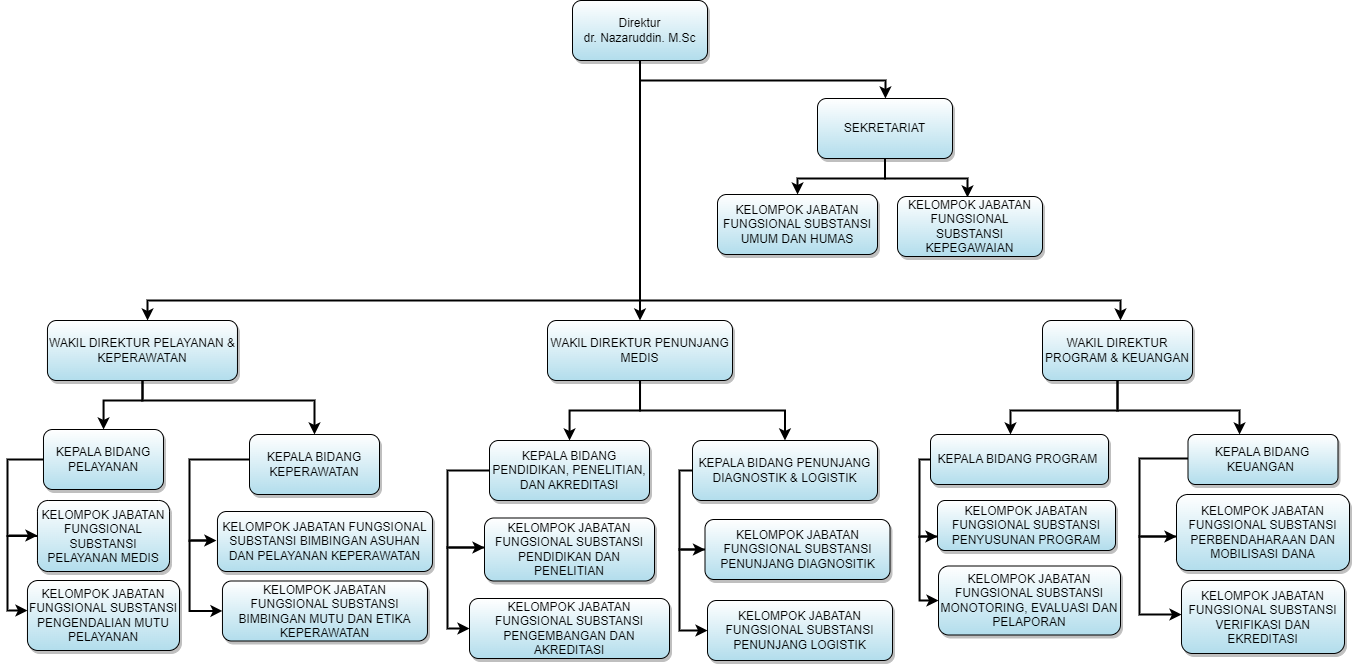

The diagram above was exported from draw.io. Its source (the exported page's mxGraphModel, read from the mxfile embedded in the PNG):
<mxGraphModel dx="2537" dy="908" grid="1" gridSize="10" guides="1" tooltips="1" connect="1" arrows="1" fold="1" page="1" pageScale="1" pageWidth="850" pageHeight="1100" math="0" shadow="0">
  <root>
    <mxCell id="0" />
    <mxCell id="1" parent="0" />
    <mxCell id="DfSpS1e8RW7C2g7LEvFw-5" value="" style="edgeStyle=orthogonalEdgeStyle;rounded=0;orthogonalLoop=1;jettySize=auto;html=1;fontFamily=Helvetica;labelBorderColor=none;labelBackgroundColor=default;shadow=0;strokeWidth=2;" parent="1" target="DfSpS1e8RW7C2g7LEvFw-4" edge="1">
      <mxGeometry relative="1" as="geometry">
        <mxPoint x="0.5" y="50" as="sourcePoint" />
        <Array as="points">
          <mxPoint x="1" y="90" />
          <mxPoint x="246" y="90" />
        </Array>
      </mxGeometry>
    </mxCell>
    <mxCell id="DfSpS1e8RW7C2g7LEvFw-12" value="" style="edgeStyle=orthogonalEdgeStyle;rounded=0;orthogonalLoop=1;jettySize=auto;html=1;fontFamily=Helvetica;labelBorderColor=none;labelBackgroundColor=default;shadow=0;strokeWidth=2;" parent="1" source="DfSpS1e8RW7C2g7LEvFw-1" target="DfSpS1e8RW7C2g7LEvFw-11" edge="1">
      <mxGeometry relative="1" as="geometry" />
    </mxCell>
    <mxCell id="DfSpS1e8RW7C2g7LEvFw-14" value="" style="edgeStyle=orthogonalEdgeStyle;rounded=0;orthogonalLoop=1;jettySize=auto;html=1;fontFamily=Helvetica;labelBorderColor=none;labelBackgroundColor=default;shadow=0;strokeWidth=2;" parent="1" source="DfSpS1e8RW7C2g7LEvFw-1" target="DfSpS1e8RW7C2g7LEvFw-13" edge="1">
      <mxGeometry relative="1" as="geometry">
        <Array as="points">
          <mxPoint y="310" />
          <mxPoint x="-492" y="310" />
        </Array>
      </mxGeometry>
    </mxCell>
    <mxCell id="DfSpS1e8RW7C2g7LEvFw-17" value="" style="edgeStyle=orthogonalEdgeStyle;rounded=0;orthogonalLoop=1;jettySize=auto;html=1;fontFamily=Helvetica;labelBorderColor=none;labelBackgroundColor=default;shadow=0;strokeWidth=2;" parent="1" edge="1">
      <mxGeometry relative="1" as="geometry">
        <mxPoint x="0.5" y="70" as="sourcePoint" />
        <mxPoint x="480.9999999999998" y="330" as="targetPoint" />
        <Array as="points">
          <mxPoint x="1" y="310" />
          <mxPoint x="481" y="310" />
        </Array>
      </mxGeometry>
    </mxCell>
    <mxCell id="DfSpS1e8RW7C2g7LEvFw-1" value="Direktur&lt;br&gt;dr. Nazaruddin. M.Sc" style="rounded=1;html=1;fontFamily=Helvetica;labelBorderColor=none;labelBackgroundColor=none;shadow=1;whiteSpace=wrap;gradientColor=#B2DDEC;glass=0;" parent="1" vertex="1">
      <mxGeometry x="-67" y="10" width="135" height="60" as="geometry" />
    </mxCell>
    <mxCell id="DfSpS1e8RW7C2g7LEvFw-7" value="" style="edgeStyle=orthogonalEdgeStyle;rounded=0;orthogonalLoop=1;jettySize=auto;html=1;fontFamily=Helvetica;labelBorderColor=none;labelBackgroundColor=default;shadow=0;strokeWidth=2;" parent="1" source="DfSpS1e8RW7C2g7LEvFw-4" target="DfSpS1e8RW7C2g7LEvFw-6" edge="1">
      <mxGeometry relative="1" as="geometry" />
    </mxCell>
    <mxCell id="DfSpS1e8RW7C2g7LEvFw-10" value="" style="edgeStyle=orthogonalEdgeStyle;rounded=0;orthogonalLoop=1;jettySize=auto;html=1;fontFamily=Helvetica;labelBorderColor=none;labelBackgroundColor=default;shadow=0;strokeWidth=2;" parent="1" edge="1">
      <mxGeometry relative="1" as="geometry">
        <Array as="points">
          <mxPoint x="246" y="188" />
          <mxPoint x="328" y="188" />
        </Array>
        <mxPoint x="245.5" y="169" as="sourcePoint" />
        <mxPoint x="328" y="207" as="targetPoint" />
      </mxGeometry>
    </mxCell>
    <mxCell id="DfSpS1e8RW7C2g7LEvFw-4" value="SEKRETARIAT&lt;br&gt;" style="rounded=1;html=1;fontFamily=Helvetica;labelBorderColor=none;labelBackgroundColor=none;shadow=1;whiteSpace=wrap;gradientColor=#B2DDEC;" parent="1" vertex="1">
      <mxGeometry x="178" y="108" width="135" height="60" as="geometry" />
    </mxCell>
    <mxCell id="DfSpS1e8RW7C2g7LEvFw-6" value="KELOMPOK JABATAN FUNGSIONAL SUBSTANSI UMUM DAN HUMAS" style="rounded=1;html=1;fontFamily=Helvetica;labelBorderColor=none;labelBackgroundColor=none;shadow=1;whiteSpace=wrap;gradientColor=#B2DDEC;" parent="1" vertex="1">
      <mxGeometry x="78" y="204" width="160" height="60" as="geometry" />
    </mxCell>
    <mxCell id="DfSpS1e8RW7C2g7LEvFw-9" value="KELOMPOK JABATAN FUNGSIONAL SUBSTANSI KEPEGAWAIAN" style="rounded=1;html=1;fontFamily=Helvetica;labelBorderColor=none;labelBackgroundColor=none;shadow=1;whiteSpace=wrap;gradientColor=#B2DDEC;" parent="1" vertex="1">
      <mxGeometry x="258" y="206" width="145" height="60" as="geometry" />
    </mxCell>
    <mxCell id="DfSpS1e8RW7C2g7LEvFw-37" value="" style="edgeStyle=orthogonalEdgeStyle;rounded=0;orthogonalLoop=1;jettySize=auto;html=1;fontFamily=Helvetica;labelBorderColor=none;labelBackgroundColor=default;shadow=0;strokeWidth=2;" parent="1" source="DfSpS1e8RW7C2g7LEvFw-11" target="DfSpS1e8RW7C2g7LEvFw-36" edge="1">
      <mxGeometry relative="1" as="geometry" />
    </mxCell>
    <mxCell id="DfSpS1e8RW7C2g7LEvFw-47" value="" style="edgeStyle=orthogonalEdgeStyle;rounded=0;orthogonalLoop=1;jettySize=auto;html=1;fontFamily=Helvetica;labelBorderColor=none;labelBackgroundColor=default;shadow=0;strokeWidth=2;" parent="1" source="DfSpS1e8RW7C2g7LEvFw-11" target="DfSpS1e8RW7C2g7LEvFw-46" edge="1">
      <mxGeometry relative="1" as="geometry" />
    </mxCell>
    <mxCell id="DfSpS1e8RW7C2g7LEvFw-11" value="WAKIL DIREKTUR PENUNJANG MEDIS" style="rounded=1;html=1;fontFamily=Helvetica;labelBorderColor=none;labelBackgroundColor=none;shadow=1;whiteSpace=wrap;gradientColor=#B2DDEC;" parent="1" vertex="1">
      <mxGeometry x="-92" y="330" width="185" height="60" as="geometry" />
    </mxCell>
    <mxCell id="DfSpS1e8RW7C2g7LEvFw-19" value="" style="edgeStyle=orthogonalEdgeStyle;rounded=0;orthogonalLoop=1;jettySize=auto;html=1;fontFamily=Helvetica;labelBorderColor=none;labelBackgroundColor=default;shadow=0;strokeWidth=2;" parent="1" source="DfSpS1e8RW7C2g7LEvFw-13" target="DfSpS1e8RW7C2g7LEvFw-18" edge="1">
      <mxGeometry relative="1" as="geometry">
        <Array as="points">
          <mxPoint x="-497" y="410" />
          <mxPoint x="-536" y="410" />
        </Array>
      </mxGeometry>
    </mxCell>
    <mxCell id="DfSpS1e8RW7C2g7LEvFw-23" value="" style="edgeStyle=orthogonalEdgeStyle;rounded=0;orthogonalLoop=1;jettySize=auto;html=1;fontFamily=Helvetica;labelBorderColor=none;labelBackgroundColor=default;shadow=0;strokeWidth=2;" parent="1" source="DfSpS1e8RW7C2g7LEvFw-13" target="DfSpS1e8RW7C2g7LEvFw-22" edge="1">
      <mxGeometry relative="1" as="geometry">
        <Array as="points">
          <mxPoint x="-497" y="410" />
          <mxPoint x="-325" y="410" />
        </Array>
      </mxGeometry>
    </mxCell>
    <mxCell id="DfSpS1e8RW7C2g7LEvFw-13" value="WAKIL DIREKTUR PELAYANAN &amp;amp; KEPERAWATAN" style="rounded=1;html=1;fontFamily=Helvetica;labelBorderColor=none;labelBackgroundColor=none;shadow=1;whiteSpace=wrap;gradientColor=#B2DDEC;" parent="1" vertex="1">
      <mxGeometry x="-592.04" y="330" width="190" height="60" as="geometry" />
    </mxCell>
    <mxCell id="DfSpS1e8RW7C2g7LEvFw-55" value="" style="edgeStyle=orthogonalEdgeStyle;rounded=0;orthogonalLoop=1;jettySize=auto;html=1;fontFamily=Helvetica;labelBorderColor=none;labelBackgroundColor=default;shadow=0;strokeWidth=2;" parent="1" source="DfSpS1e8RW7C2g7LEvFw-16" target="DfSpS1e8RW7C2g7LEvFw-54" edge="1">
      <mxGeometry relative="1" as="geometry">
        <Array as="points">
          <mxPoint x="478" y="420" />
          <mxPoint x="371" y="420" />
        </Array>
      </mxGeometry>
    </mxCell>
    <mxCell id="DfSpS1e8RW7C2g7LEvFw-57" value="" style="edgeStyle=orthogonalEdgeStyle;rounded=0;orthogonalLoop=1;jettySize=auto;html=1;fontFamily=Helvetica;labelBorderColor=none;labelBackgroundColor=default;shadow=0;strokeWidth=2;" parent="1" source="DfSpS1e8RW7C2g7LEvFw-16" target="DfSpS1e8RW7C2g7LEvFw-56" edge="1">
      <mxGeometry relative="1" as="geometry">
        <Array as="points">
          <mxPoint x="478" y="420" />
          <mxPoint x="600" y="420" />
        </Array>
      </mxGeometry>
    </mxCell>
    <mxCell id="DfSpS1e8RW7C2g7LEvFw-16" value="WAKIL DIREKTUR PROGRAM &amp;amp; KEUANGAN&lt;br&gt;" style="rounded=1;html=1;fontFamily=Helvetica;labelBorderColor=none;labelBackgroundColor=none;shadow=1;whiteSpace=wrap;gradientColor=#B2DDEC;" parent="1" vertex="1">
      <mxGeometry x="403" y="330" width="150" height="60" as="geometry" />
    </mxCell>
    <mxCell id="DfSpS1e8RW7C2g7LEvFw-25" value="" style="edgeStyle=orthogonalEdgeStyle;rounded=0;orthogonalLoop=1;jettySize=auto;html=1;fontFamily=Helvetica;labelBorderColor=none;labelBackgroundColor=default;shadow=0;strokeWidth=2;" parent="1" source="DfSpS1e8RW7C2g7LEvFw-18" target="DfSpS1e8RW7C2g7LEvFw-24" edge="1">
      <mxGeometry relative="1" as="geometry">
        <Array as="points">
          <mxPoint x="-632" y="469" />
          <mxPoint x="-632" y="545" />
        </Array>
      </mxGeometry>
    </mxCell>
    <mxCell id="DfSpS1e8RW7C2g7LEvFw-18" value="KEPALA BIDANG PELAYANAN" style="rounded=1;html=1;fontFamily=Helvetica;labelBorderColor=none;labelBackgroundColor=none;shadow=1;whiteSpace=wrap;gradientColor=#B2DDEC;" parent="1" vertex="1">
      <mxGeometry x="-596.02" y="439" width="120" height="60" as="geometry" />
    </mxCell>
    <mxCell id="DfSpS1e8RW7C2g7LEvFw-31" value="" style="edgeStyle=orthogonalEdgeStyle;rounded=0;orthogonalLoop=1;jettySize=auto;html=1;fontFamily=Helvetica;labelBorderColor=none;labelBackgroundColor=default;shadow=0;strokeWidth=2;entryX=-0.005;entryY=0.485;entryDx=0;entryDy=0;entryPerimeter=0;" parent="1" source="DfSpS1e8RW7C2g7LEvFw-22" edge="1" target="DfSpS1e8RW7C2g7LEvFw-30">
      <mxGeometry relative="1" as="geometry">
        <mxPoint x="-437.03999999999996" y="539" as="targetPoint" />
        <Array as="points">
          <mxPoint x="-450" y="469" />
          <mxPoint x="-450" y="550" />
          <mxPoint x="-437" y="550" />
        </Array>
      </mxGeometry>
    </mxCell>
    <mxCell id="DfSpS1e8RW7C2g7LEvFw-22" value="KEPALA BIDANG KEPERAWATAN" style="rounded=1;html=1;fontFamily=Helvetica;labelBorderColor=none;labelBackgroundColor=none;shadow=1;whiteSpace=wrap;gradientColor=#B2DDEC;" parent="1" vertex="1">
      <mxGeometry x="-389.99999999999994" y="444" width="130" height="60" as="geometry" />
    </mxCell>
    <mxCell id="DfSpS1e8RW7C2g7LEvFw-29" value="" style="edgeStyle=orthogonalEdgeStyle;rounded=0;orthogonalLoop=1;jettySize=auto;html=1;fontFamily=Helvetica;labelBorderColor=none;labelBackgroundColor=default;shadow=0;strokeWidth=2;" parent="1" source="DfSpS1e8RW7C2g7LEvFw-24" target="DfSpS1e8RW7C2g7LEvFw-28" edge="1">
      <mxGeometry relative="1" as="geometry">
        <Array as="points">
          <mxPoint x="-632" y="545" />
          <mxPoint x="-632" y="620" />
        </Array>
      </mxGeometry>
    </mxCell>
    <mxCell id="DfSpS1e8RW7C2g7LEvFw-24" value="KELOMPOK JABATAN FUNGSIONAL SUBSTANSI PELAYANAN MEDIS" style="rounded=1;html=1;fontFamily=Helvetica;labelBorderColor=none;labelBackgroundColor=none;shadow=1;whiteSpace=wrap;gradientColor=#B2DDEC;" parent="1" vertex="1">
      <mxGeometry x="-602.04" y="510" width="132.04" height="71" as="geometry" />
    </mxCell>
    <mxCell id="DfSpS1e8RW7C2g7LEvFw-28" value="KELOMPOK JABATAN FUNGSIONAL SUBSTANSI PENGENDALIAN MUTU PELAYANAN" style="rounded=1;html=1;fontFamily=Helvetica;labelBorderColor=none;labelBackgroundColor=none;shadow=1;whiteSpace=wrap;gradientColor=#B2DDEC;" parent="1" vertex="1">
      <mxGeometry x="-612.04" y="590" width="152.04" height="70" as="geometry" />
    </mxCell>
    <mxCell id="DfSpS1e8RW7C2g7LEvFw-33" value="" style="edgeStyle=orthogonalEdgeStyle;rounded=0;orthogonalLoop=1;jettySize=auto;html=1;fontFamily=Helvetica;labelBorderColor=none;labelBackgroundColor=default;shadow=0;strokeWidth=2;" parent="1" target="DfSpS1e8RW7C2g7LEvFw-32" edge="1">
      <mxGeometry relative="1" as="geometry">
        <mxPoint x="-430" y="550" as="sourcePoint" />
        <Array as="points">
          <mxPoint x="-437" y="550" />
          <mxPoint x="-450" y="550" />
          <mxPoint x="-450" y="620" />
        </Array>
      </mxGeometry>
    </mxCell>
    <mxCell id="DfSpS1e8RW7C2g7LEvFw-30" value="KELOMPOK JABATAN FUNGSIONAL SUBSTANSI BIMBINGAN ASUHAN DAN PELAYANAN KEPERAWATAN" style="rounded=1;html=1;align=center;fontFamily=Helvetica;labelBorderColor=none;labelBackgroundColor=none;shadow=1;whiteSpace=wrap;gradientColor=#B2DDEC;" parent="1" vertex="1">
      <mxGeometry x="-422.03999999999996" y="521" width="215" height="60" as="geometry" />
    </mxCell>
    <mxCell id="DfSpS1e8RW7C2g7LEvFw-32" value="KELOMPOK JABATAN FUNGSIONAL SUBSTANSI BIMBINGAN MUTU DAN ETIKA KEPERAWATAN" style="rounded=1;html=1;align=center;fontFamily=Helvetica;labelBorderColor=none;labelBackgroundColor=none;shadow=1;whiteSpace=wrap;gradientColor=#B2DDEC;" parent="1" vertex="1">
      <mxGeometry x="-417.03999999999996" y="590.5" width="205" height="60" as="geometry" />
    </mxCell>
    <mxCell id="DfSpS1e8RW7C2g7LEvFw-41" value="" style="edgeStyle=orthogonalEdgeStyle;rounded=0;orthogonalLoop=1;jettySize=auto;html=1;fontFamily=Helvetica;labelBorderColor=none;labelBackgroundColor=default;shadow=0;strokeWidth=2;" parent="1" source="DfSpS1e8RW7C2g7LEvFw-36" target="DfSpS1e8RW7C2g7LEvFw-40" edge="1">
      <mxGeometry relative="1" as="geometry">
        <Array as="points">
          <mxPoint x="-192" y="480" />
          <mxPoint x="-192" y="557" />
        </Array>
      </mxGeometry>
    </mxCell>
    <mxCell id="DfSpS1e8RW7C2g7LEvFw-36" value="KEPALA BIDANG PENDIDIKAN, PENELITIAN, DAN AKREDITASI" style="rounded=1;html=1;fontFamily=Helvetica;labelBorderColor=none;labelBackgroundColor=none;shadow=1;whiteSpace=wrap;gradientColor=#B2DDEC;" parent="1" vertex="1">
      <mxGeometry x="-150" y="450" width="160" height="60" as="geometry" />
    </mxCell>
    <mxCell id="DfSpS1e8RW7C2g7LEvFw-44" value="" style="edgeStyle=orthogonalEdgeStyle;rounded=0;orthogonalLoop=1;jettySize=auto;html=1;fontFamily=Helvetica;labelBorderColor=none;labelBackgroundColor=default;shadow=0;strokeWidth=2;" parent="1" source="DfSpS1e8RW7C2g7LEvFw-40" target="DfSpS1e8RW7C2g7LEvFw-43" edge="1">
      <mxGeometry relative="1" as="geometry">
        <Array as="points">
          <mxPoint x="-192" y="557" />
          <mxPoint x="-192" y="638" />
        </Array>
      </mxGeometry>
    </mxCell>
    <mxCell id="DfSpS1e8RW7C2g7LEvFw-40" value="KELOMPOK JABATAN FUNGSIONAL SUBSTANSI PENDIDIKAN DAN PENELITIAN" style="rounded=1;html=1;fontFamily=Helvetica;labelBorderColor=none;labelBackgroundColor=none;shadow=1;whiteSpace=wrap;gradientColor=#B2DDEC;" parent="1" vertex="1">
      <mxGeometry x="-155" y="527.5" width="170" height="63" as="geometry" />
    </mxCell>
    <mxCell id="DfSpS1e8RW7C2g7LEvFw-43" value="KELOMPOK JABATAN FUNGSIONAL SUBSTANSI PENGEMBANGAN DAN AKREDITASI" style="rounded=1;html=1;fontFamily=Helvetica;labelBorderColor=none;labelBackgroundColor=none;shadow=1;whiteSpace=wrap;gradientColor=#B2DDEC;" parent="1" vertex="1">
      <mxGeometry x="-170" y="608" width="200" height="60" as="geometry" />
    </mxCell>
    <mxCell id="DfSpS1e8RW7C2g7LEvFw-49" value="" style="edgeStyle=orthogonalEdgeStyle;rounded=0;orthogonalLoop=1;jettySize=auto;html=1;fontFamily=Helvetica;labelBorderColor=none;labelBackgroundColor=default;shadow=0;strokeWidth=2;" parent="1" source="DfSpS1e8RW7C2g7LEvFw-46" target="DfSpS1e8RW7C2g7LEvFw-48" edge="1">
      <mxGeometry relative="1" as="geometry">
        <Array as="points">
          <mxPoint x="40" y="480" />
          <mxPoint x="40" y="559" />
        </Array>
      </mxGeometry>
    </mxCell>
    <mxCell id="DfSpS1e8RW7C2g7LEvFw-46" value="KEPALA BIDANG PENUNJANG DIAGNOSTIK &amp;amp; LOGISTIK" style="rounded=1;html=1;fontFamily=Helvetica;labelBorderColor=none;labelBackgroundColor=none;shadow=1;whiteSpace=wrap;gradientColor=#B2DDEC;" parent="1" vertex="1">
      <mxGeometry x="53" y="450" width="185" height="60" as="geometry" />
    </mxCell>
    <mxCell id="DfSpS1e8RW7C2g7LEvFw-51" value="" style="edgeStyle=orthogonalEdgeStyle;rounded=0;orthogonalLoop=1;jettySize=auto;html=1;fontFamily=Helvetica;labelBorderColor=none;labelBackgroundColor=default;shadow=0;strokeWidth=2;" parent="1" source="DfSpS1e8RW7C2g7LEvFw-48" target="DfSpS1e8RW7C2g7LEvFw-50" edge="1">
      <mxGeometry relative="1" as="geometry">
        <Array as="points">
          <mxPoint x="40" y="559" />
          <mxPoint x="40" y="640" />
        </Array>
      </mxGeometry>
    </mxCell>
    <mxCell id="DfSpS1e8RW7C2g7LEvFw-48" value="KELOMPOK JABATAN FUNGSIONAL SUBSTANSI PENUNJANG DIAGNOSITIK" style="rounded=1;html=1;fontFamily=Helvetica;labelBorderColor=none;labelBackgroundColor=none;shadow=1;whiteSpace=wrap;gradientColor=#B2DDEC;" parent="1" vertex="1">
      <mxGeometry x="65.5" y="529" width="185" height="60" as="geometry" />
    </mxCell>
    <mxCell id="DfSpS1e8RW7C2g7LEvFw-50" value="KELOMPOK JABATAN FUNGSIONAL SUBSTANSI PENUNJANG LOGISTIK" style="rounded=1;html=1;fontFamily=Helvetica;labelBorderColor=none;labelBackgroundColor=none;shadow=1;whiteSpace=wrap;gradientColor=#B2DDEC;" parent="1" vertex="1">
      <mxGeometry x="68" y="610" width="185" height="60" as="geometry" />
    </mxCell>
    <mxCell id="DfSpS1e8RW7C2g7LEvFw-59" value="" style="edgeStyle=orthogonalEdgeStyle;rounded=0;orthogonalLoop=1;jettySize=auto;html=1;fontFamily=Helvetica;labelBorderColor=none;labelBackgroundColor=default;shadow=0;strokeWidth=2;" parent="1" source="DfSpS1e8RW7C2g7LEvFw-54" target="DfSpS1e8RW7C2g7LEvFw-58" edge="1">
      <mxGeometry relative="1" as="geometry">
        <Array as="points">
          <mxPoint x="280" y="469" />
          <mxPoint x="280" y="546" />
        </Array>
      </mxGeometry>
    </mxCell>
    <mxCell id="DfSpS1e8RW7C2g7LEvFw-54" value="KEPALA BIDANG PROGRAM&amp;nbsp;&lt;br&gt;" style="rounded=1;html=1;fontFamily=Helvetica;labelBorderColor=none;labelBackgroundColor=none;shadow=1;whiteSpace=wrap;gradientColor=#B2DDEC;" parent="1" vertex="1">
      <mxGeometry x="291" y="444" width="178" height="50" as="geometry" />
    </mxCell>
    <mxCell id="DfSpS1e8RW7C2g7LEvFw-64" value="" style="edgeStyle=orthogonalEdgeStyle;rounded=0;orthogonalLoop=1;jettySize=auto;html=1;fontFamily=Helvetica;labelBorderColor=none;labelBackgroundColor=default;shadow=0;strokeWidth=2;" parent="1" source="DfSpS1e8RW7C2g7LEvFw-56" target="DfSpS1e8RW7C2g7LEvFw-63" edge="1">
      <mxGeometry relative="1" as="geometry">
        <Array as="points">
          <mxPoint x="500" y="468" />
          <mxPoint x="500" y="546" />
        </Array>
      </mxGeometry>
    </mxCell>
    <mxCell id="DfSpS1e8RW7C2g7LEvFw-56" value="KEPALA BIDANG KEUANGAN&amp;nbsp;&lt;br style=&quot;border-color: var(--border-color);&quot;&gt;" style="rounded=1;html=1;fontFamily=Helvetica;labelBorderColor=none;labelBackgroundColor=none;shadow=1;whiteSpace=wrap;gradientColor=#B2DDEC;" parent="1" vertex="1">
      <mxGeometry x="548.5" y="444" width="150" height="50" as="geometry" />
    </mxCell>
    <mxCell id="DfSpS1e8RW7C2g7LEvFw-62" value="" style="edgeStyle=orthogonalEdgeStyle;rounded=0;orthogonalLoop=1;jettySize=auto;html=1;fontFamily=Helvetica;labelBorderColor=none;labelBackgroundColor=default;shadow=0;strokeWidth=2;" parent="1" source="DfSpS1e8RW7C2g7LEvFw-58" target="DfSpS1e8RW7C2g7LEvFw-61" edge="1">
      <mxGeometry relative="1" as="geometry">
        <Array as="points">
          <mxPoint x="280" y="546" />
          <mxPoint x="280" y="610" />
        </Array>
      </mxGeometry>
    </mxCell>
    <mxCell id="DfSpS1e8RW7C2g7LEvFw-58" value="KELOMPOK JABATAN FUNGSIONAL SUBSTANSI PENYUSUNAN PROGRAM" style="rounded=1;html=1;fontFamily=Helvetica;labelBorderColor=none;labelBackgroundColor=none;shadow=1;whiteSpace=wrap;gradientColor=#B2DDEC;" parent="1" vertex="1">
      <mxGeometry x="298" y="510" width="178" height="50" as="geometry" />
    </mxCell>
    <mxCell id="DfSpS1e8RW7C2g7LEvFw-61" value="KELOMPOK JABATAN FUNGSIONAL SUBSTANSI MONOTORING, EVALUASI DAN PELAPORAN" style="rounded=1;html=1;fontFamily=Helvetica;labelBorderColor=none;labelBackgroundColor=none;shadow=1;whiteSpace=wrap;gradientColor=#B2DDEC;" parent="1" vertex="1">
      <mxGeometry x="299" y="575.5" width="182" height="69" as="geometry" />
    </mxCell>
    <mxCell id="DfSpS1e8RW7C2g7LEvFw-66" value="" style="edgeStyle=orthogonalEdgeStyle;rounded=0;orthogonalLoop=1;jettySize=auto;html=1;fontFamily=Helvetica;labelBorderColor=none;labelBackgroundColor=default;shadow=0;strokeWidth=2;" parent="1" source="DfSpS1e8RW7C2g7LEvFw-63" target="DfSpS1e8RW7C2g7LEvFw-65" edge="1">
      <mxGeometry relative="1" as="geometry">
        <Array as="points">
          <mxPoint x="500" y="546" />
          <mxPoint x="500" y="624" />
        </Array>
      </mxGeometry>
    </mxCell>
    <mxCell id="DfSpS1e8RW7C2g7LEvFw-63" value="KELOMPOK JABATAN FUNGSIONAL SUBSTANSI PERBENDAHARAAN DAN MOBILISASI DANA" style="rounded=1;html=1;fontFamily=Helvetica;labelBorderColor=none;labelBackgroundColor=none;shadow=1;whiteSpace=wrap;gradientColor=#B2DDEC;" parent="1" vertex="1">
      <mxGeometry x="537" y="504" width="173" height="76" as="geometry" />
    </mxCell>
    <mxCell id="DfSpS1e8RW7C2g7LEvFw-65" value="KELOMPOK JABATAN FUNGSIONAL SUBSTANSI VERIFIKASI DAN EKREDITASI" style="rounded=1;html=1;fontFamily=Helvetica;labelBorderColor=none;labelBackgroundColor=none;shadow=1;whiteSpace=wrap;gradientColor=#B2DDEC;" parent="1" vertex="1">
      <mxGeometry x="542" y="590" width="163" height="73" as="geometry" />
    </mxCell>
  </root>
</mxGraphModel>